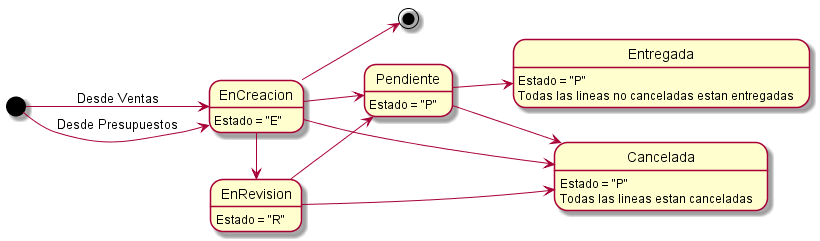

The diagram above was rendered by PlantUML. Its source (embedded in the PNG):
@startuml ventas
left to right direction

EnCreacion: Estado = "E"
EnRevision: Estado = "R"
Cancelada: Estado = "P"
Cancelada: Todas las lineas estan canceladas
Pendiente: Estado = "P"
Entregada: Estado = "P"
Entregada: Todas las lineas no canceladas estan entregadas

[*] --> EnCreacion: Desde Ventas
[*] --> EnCreacion: Desde Presupuestos
EnCreacion --> [*]
EnCreacion -> EnRevision
EnCreacion --> Pendiente
EnCreacion --> Cancelada
EnRevision --> Cancelada
EnRevision --> Pendiente
Pendiente --> Cancelada
Pendiente --> Entregada

@enduml